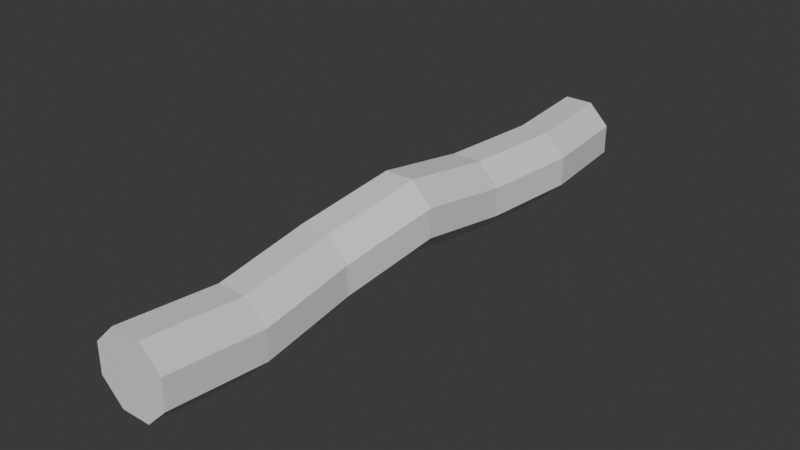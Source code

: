 # Source: cigarretsblend.blend  (saved by Blender 4.4.32; exported with 4.5.12 LTS)
import bpy
from mathutils import Matrix  # noqa: F401  (used for matrix-valued properties, if any)

bpy.ops.wm.read_factory_settings(use_empty=True)
scene = bpy.context.scene
scene.name = 'Scene'

# ---- collections
col_collection = bpy.data.collections.new('Collection'); scene.collection.children.link(col_collection)

# ---- materials (node trees are filled in below, after node groups)
mat_material = bpy.data.materials.new('Material')
mat_material.alpha_threshold = 0.0
mat_material.roughness = 0.5
mat_material.line_color = (0.0, 0.0, 0.0, 1.0)

# ---- material node trees
mat_material.use_nodes = True; mat_material.node_tree.nodes.clear()
_N = mat_material.node_tree.nodes; _L = mat_material.node_tree.links
n0 = _N.new('ShaderNodeOutputMaterial'); n0.name = 'Material Output'; n0.location = (300, 300)
n1 = _N.new('ShaderNodeBsdfPrincipled'); n1.name = 'Principled BSDF'; n1.location = (10, 300)
n1.inputs[3].default_value = 1.45
_L.new(n1.outputs[0], n0.inputs[0])
n0.is_active_output = True

# ---- world
world_world = bpy.data.worlds.new('World'); scene.world = world_world
world_world.use_nodes = True; world_world.node_tree.nodes.clear()
_N = world_world.node_tree.nodes; _L = world_world.node_tree.links
n0 = _N.new('ShaderNodeOutputWorld'); n0.name = 'World Output'; n0.location = (300, 300)
n1 = _N.new('ShaderNodeBackground'); n1.name = 'Background'; n1.location = (10, 300)
n1.inputs[0].default_value = (0.05088, 0.05088, 0.05088, 1.0)
_L.new(n1.outputs[0], n0.inputs[0])
n0.is_active_output = True
world_world.color = (0.05088, 0.05088, 0.05088)
world_world.sun_shadow_jitter_overblur = 0.0

# ---- meshes
me_cube = bpy.data.meshes.new('Cube')
me_cube.from_pydata([(0.1039, 0.0, 0.005766), (0.1039, 0.2885, -0.04246), (0.1321, 0.577, -0.04246), (0.07065, 0.577, -0.1039), (0.04246, 0.2885, -0.1039), (0.04246, 0.0, -0.05568), (0.01954, -0.2885, -0.1039), (0.04246, -0.577, -0.1311), (0.04246, 0.8656, 0.1039), (0.1039, 0.8656, 0.04246), (0.1039, 0.8656, -0.04246), (0.04246, 0.8656, -0.1039), (0.1039, -0.8656, 0.04246), (0.04246, -0.8656, 0.1039), (0.04246, -0.8656, -0.1039), (0.1039, -0.8656, -0.04246), (-0.1039, 0.8656, 0.04246), (-0.04246, 0.8656, 0.1039), (-0.04246, 0.8656, -0.1039), (-0.1039, 0.8656, -0.04246), (-0.04246, -0.8656, 0.1039), (-0.1039, -0.8656, 0.04246), (-0.1039, -0.8656, -0.04246), (-0.04246, -0.8656, -0.1039), (0.08098, -0.2885, -0.04246), (0.1039, -0.577, -0.06968), (0.07065, 0.577, 0.1039), (0.04246, 0.2885, 0.1039), (0.04246, 0.0, 0.1521), (0.01954, -0.2885, 0.1039), (0.04246, -0.577, 0.07668), (0.1039, -0.577, 0.01524), (0.08098, -0.2885, 0.04246), (0.1039, 0.0, 0.09068), (0.1039, 0.2885, 0.04246), (0.1321, 0.577, 0.04246), (-0.01427, 0.577, -0.1039), (-0.04246, 0.2885, -0.1039), (-0.04246, 0.0, -0.05568), (-0.06538, -0.2885, -0.1039), (-0.04246, -0.577, -0.1311), (-0.1039, -0.577, -0.06968), (-0.1268, -0.2885, -0.04246), (-0.1039, 0.0, 0.005766), (-0.1039, 0.2885, -0.04246), (-0.07571, 0.577, -0.04246), (-0.04246, -0.577, 0.07668), (-0.06538, -0.2885, 0.1039), (-0.04246, 0.0, 0.1521), (-0.04246, 0.2885, 0.1039), (-0.01427, 0.577, 0.1039), (-0.07571, 0.577, 0.04246), (-0.1039, 0.2885, 0.04246), (-0.1039, 0.0, 0.09068), (-0.1268, -0.2885, 0.04246), (-0.1039, -0.577, 0.01524)], [], [(25, 31, 12, 15), (40, 7, 14, 23), (14, 15, 12, 13, 20, 21, 22, 23), (20, 46, 55, 21), (45, 51, 16, 19), (30, 46, 20, 13), (3, 11, 10, 2), (30, 13, 12, 31), (40, 23, 22, 41), (50, 17, 16, 51), (18, 19, 16, 17, 8, 9, 10, 11), (46, 47, 54, 55), (47, 48, 53, 54), (48, 49, 52, 53), (49, 50, 51, 52), (18, 36, 45, 19), (36, 37, 44, 45), (37, 38, 43, 44), (38, 39, 42, 43), (39, 40, 41, 42), (8, 26, 35, 9), (26, 27, 34, 35), (27, 28, 33, 34), (28, 29, 32, 33), (29, 30, 31, 32), (14, 7, 25, 15), (7, 6, 24, 25), (6, 5, 0, 24), (5, 4, 1, 0), (4, 3, 2, 1), (8, 17, 50, 26), (26, 50, 49, 27), (27, 49, 48, 28), (28, 48, 47, 29), (29, 47, 46, 30), (22, 21, 55, 41), (41, 55, 54, 42), (42, 54, 53, 43), (43, 53, 52, 44), (44, 52, 51, 45), (18, 11, 3, 36), (36, 3, 4, 37), (37, 4, 5, 38), (38, 5, 6, 39), (39, 6, 7, 40), (10, 9, 35, 2), (2, 35, 34, 1), (1, 34, 33, 0), (0, 33, 32, 24), (24, 32, 31, 25)])
_uv = me_cube.uv_layers.new(name='UVMap')
_uv.uv.foreach_set('vector', [0.4489, 0.4583, 0.5511, 0.4583, 0.5511, 0.5, 0.4489, 0.5, 0.4489, 0.7083, 0.5511, 0.7083, 0.5511, 0.75, 0.4489, 0.75, 0.125, 0.5739, 0.1989, 0.5, 0.3011, 0.5, 0.375, 0.5739, 0.375, 0.6761, 0.3011, 0.75, 0.1989, 0.75, 0.125, 0.6761, 0.5511, 0.25, 0.5511, 0.2083, 0.625, 0.2083, 0.625, 0.25, 0.4489, 0.9583, 0.5511, 0.9583, 0.5511, 1.0, 0.4489, 1.0, 0.4489, 0.2083, 0.5511, 0.2083, 0.5511, 0.25, 0.4489, 0.25, 0.5511, 0.5417, 0.5511, 0.5, 0.625, 0.5, 0.625, 0.5417, 0.4489, 0.2083, 0.4489, 0.25, 0.375, 0.25, 0.375, 0.2083, 0.4489, 0.7083, 0.4489, 0.75, 0.375, 0.75, 0.375, 0.7083, 0.5511, 0.04167, 0.5511, 0.0, 0.625, 0.0, 0.625, 0.04167, 0.625, 0.5739, 0.6989, 0.5, 0.8011, 0.5, 0.875, 0.5739, 0.875, 0.6761, 0.8011, 0.75, 0.6989, 0.75, 0.625, 0.6761, 0.5511, 0.2083, 0.5511, 0.1667, 0.625, 0.1667, 0.625, 0.2083, 0.5511, 0.1667, 0.5511, 0.125, 0.625, 0.125, 0.625, 0.1667, 0.5511, 0.125, 0.5511, 0.08333, 0.625, 0.08333, 0.625, 0.125, 0.5511, 0.08333, 0.5511, 0.04167, 0.625, 0.04167, 0.625, 0.08333, 0.4489, 0.5, 0.4489, 0.5417, 0.375, 0.5417, 0.375, 0.5, 0.4489, 0.5417, 0.4489, 0.5833, 0.375, 0.5833, 0.375, 0.5417, 0.4489, 0.5833, 0.4489, 0.625, 0.375, 0.625, 0.375, 0.5833, 0.4489, 0.625, 0.4489, 0.6667, 0.375, 0.6667, 0.375, 0.625, 0.4489, 0.6667, 0.4489, 0.7083, 0.375, 0.7083, 0.375, 0.6667, 0.4489, 0.0, 0.4489, 0.04167, 0.375, 0.04167, 0.375, 0.0, 0.4489, 0.04167, 0.4489, 0.08333, 0.375, 0.08333, 0.375, 0.04167, 0.4489, 0.08333, 0.4489, 0.125, 0.375, 0.125, 0.375, 0.08333, 0.4489, 0.125, 0.4489, 0.1667, 0.375, 0.1667, 0.375, 0.125, 0.4489, 0.1667, 0.4489, 0.2083, 0.375, 0.2083, 0.375, 0.1667, 0.5511, 0.75, 0.5511, 0.7083, 0.625, 0.7083, 0.625, 0.75, 0.5511, 0.7083, 0.5511, 0.6667, 0.625, 0.6667, 0.625, 0.7083, 0.5511, 0.6667, 0.5511, 0.625, 0.625, 0.625, 0.625, 0.6667, 0.5511, 0.625, 0.5511, 0.5833, 0.625, 0.5833, 0.625, 0.625, 0.5511, 0.5833, 0.5511, 0.5417, 0.625, 0.5417, 0.625, 0.5833, 0.4489, 0.0, 0.5511, 0.0, 0.5511, 0.04167, 0.4489, 0.04167, 0.4489, 0.04167, 0.5511, 0.04167, 0.5511, 0.08333, 0.4489, 0.08333, 0.4489, 0.08333, 0.5511, 0.08333, 0.5511, 0.125, 0.4489, 0.125, 0.4489, 0.125, 0.5511, 0.125, 0.5511, 0.1667, 0.4489, 0.1667, 0.4489, 0.1667, 0.5511, 0.1667, 0.5511, 0.2083, 0.4489, 0.2083, 0.4489, 0.75, 0.5511, 0.75, 0.5511, 0.7917, 0.4489, 0.7917, 0.4489, 0.7917, 0.5511, 0.7917, 0.5511, 0.8333, 0.4489, 0.8333, 0.4489, 0.8333, 0.5511, 0.8333, 0.5511, 0.875, 0.4489, 0.875, 0.4489, 0.875, 0.5511, 0.875, 0.5511, 0.9167, 0.4489, 0.9167, 0.4489, 0.9167, 0.5511, 0.9167, 0.5511, 0.9583, 0.4489, 0.9583, 0.4489, 0.5, 0.5511, 0.5, 0.5511, 0.5417, 0.4489, 0.5417, 0.4489, 0.5417, 0.5511, 0.5417, 0.5511, 0.5833, 0.4489, 0.5833, 0.4489, 0.5833, 0.5511, 0.5833, 0.5511, 0.625, 0.4489, 0.625, 0.4489, 0.625, 0.5511, 0.625, 0.5511, 0.6667, 0.4489, 0.6667, 0.4489, 0.6667, 0.5511, 0.6667, 0.5511, 0.7083, 0.4489, 0.7083, 0.4489, 0.25, 0.5511, 0.25, 0.5511, 0.2917, 0.4489, 0.2917, 0.4489, 0.2917, 0.5511, 0.2917, 0.5511, 0.3333, 0.4489, 0.3333, 0.4489, 0.3333, 0.5511, 0.3333, 0.5511, 0.375, 0.4489, 0.375, 0.4489, 0.375, 0.5511, 0.375, 0.5511, 0.4167, 0.4489, 0.4167, 0.4489, 0.4167, 0.5511, 0.4167, 0.5511, 0.4583, 0.4489, 0.4583])
me_cube.materials.append(mat_material)
me_cube.use_mirror_vertex_groups = False
me_cube.update()

# ---- objects
ob_cigarrets = bpy.data.objects.new('cigarrets', me_cube)

# ---- transforms, parenting, visibility, modifiers, constraints
ob_cigarrets.location = (0.0, 0.0, 0.0)
ob_cigarrets.lock_rotations_4d = False
ob_cigarrets.empty_display_type = 'ARROWS'
ob_cigarrets.lineart.crease_threshold = 0.0

# ---- collection membership
col_collection.objects.link(ob_cigarrets)

# ---- scene / render settings (as saved in the file)
scene.frame_start = 1; scene.frame_end = 250; scene.frame_set(1)
scene.render.engine = 'BLENDER_EEVEE_NEXT'
bpy.context.view_layer.update()

# ---- added for rendering (the .blend has no active camera and no usable light): camera, sun
cam_auto = bpy.data.cameras.new('AutoCamera')
cam_auto.lens = 50.0
cam_auto.sensor_width = 36.0
cam_auto.clip_end = 1000.0
ob_auto_camera = bpy.data.objects.new('AutoCamera', cam_auto)
scene.collection.objects.link(ob_auto_camera)
ob_auto_camera.location = (1.6432, -1.96867, 1.32295)
ob_auto_camera.rotation_euler = (1.09748, -7.21219e-08, 0.694738)
scene.camera = ob_auto_camera
light_auto_sun = bpy.data.lights.new('AutoSun', 'SUN')
light_auto_sun.energy = 3.0
light_auto_sun.angle = 0.0523599
ob_auto_sun = bpy.data.objects.new('AutoSun', light_auto_sun)
scene.collection.objects.link(ob_auto_sun)
ob_auto_sun.rotation_euler = (0.872665, 0.174533, 0.523599)
bpy.context.view_layer.update()
